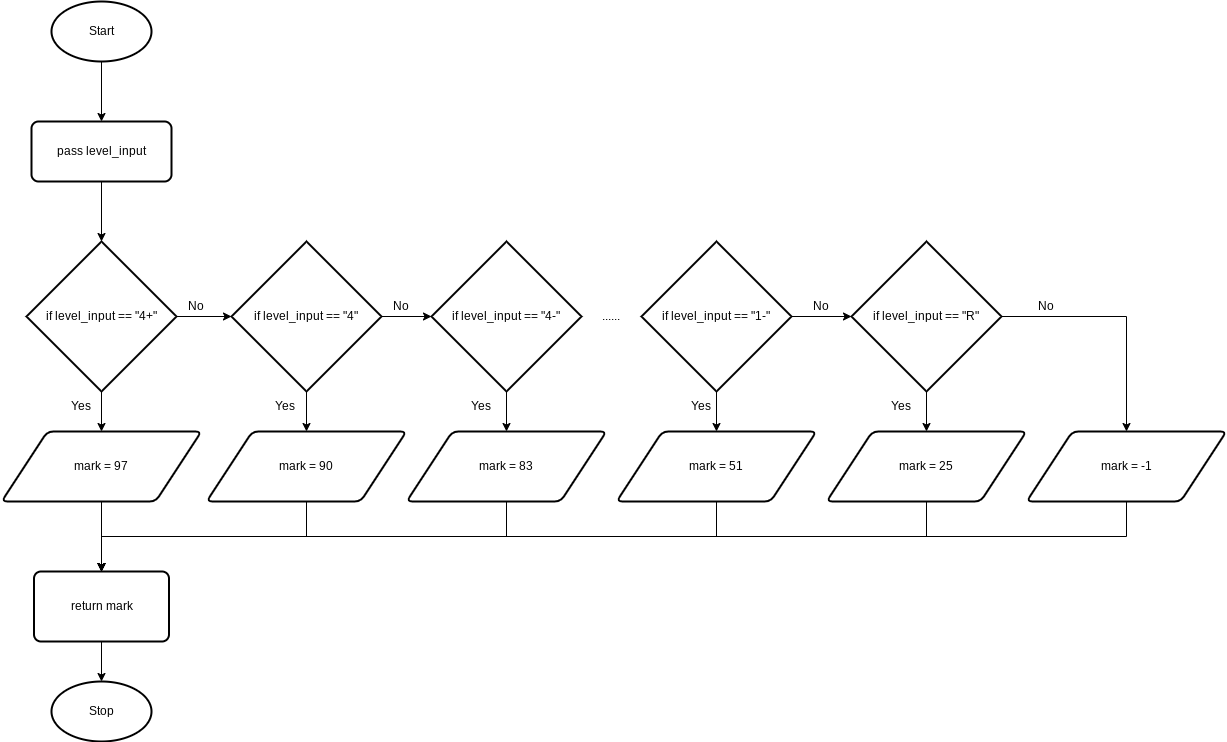

The diagram above was exported from draw.io. Its source (the exported page's mxGraphModel, read from the mxfile embedded in the PNG):
<mxGraphModel dx="594" dy="1730" grid="1" gridSize="10" guides="1" tooltips="1" connect="1" arrows="1" fold="1" page="1" pageScale="1" pageWidth="827" pageHeight="1169" math="0" shadow="0">
  <root>
    <mxCell id="0" />
    <mxCell id="1" parent="0" />
    <mxCell id="63" style="edgeStyle=none;html=1;exitX=0.5;exitY=1;exitDx=0;exitDy=0;exitPerimeter=0;entryX=0.5;entryY=0;entryDx=0;entryDy=0;" parent="1" source="2" target="62" edge="1">
      <mxGeometry relative="1" as="geometry" />
    </mxCell>
    <mxCell id="2" value="Start" style="strokeWidth=2;html=1;shape=mxgraph.flowchart.start_1;whiteSpace=wrap;" parent="1" vertex="1">
      <mxGeometry x="180" y="-50" width="100" height="60" as="geometry" />
    </mxCell>
    <mxCell id="8" value="Stop" style="strokeWidth=2;html=1;shape=mxgraph.flowchart.start_1;whiteSpace=wrap;" parent="1" vertex="1">
      <mxGeometry x="180" y="630" width="100" height="60" as="geometry" />
    </mxCell>
    <mxCell id="99" style="edgeStyle=orthogonalEdgeStyle;rounded=0;html=1;exitX=0.5;exitY=1;exitDx=0;exitDy=0;entryX=0.5;entryY=0;entryDx=0;entryDy=0;entryPerimeter=0;" parent="1" source="62" target="70" edge="1">
      <mxGeometry relative="1" as="geometry" />
    </mxCell>
    <mxCell id="62" value="pass level_input" style="rounded=1;whiteSpace=wrap;html=1;absoluteArcSize=1;arcSize=14;strokeWidth=2;" parent="1" vertex="1">
      <mxGeometry x="160" y="70" width="140" height="60" as="geometry" />
    </mxCell>
    <mxCell id="112" style="edgeStyle=orthogonalEdgeStyle;rounded=0;html=1;exitX=0.5;exitY=1;exitDx=0;exitDy=0;entryX=0.5;entryY=0;entryDx=0;entryDy=0;" edge="1" parent="1" source="66" target="111">
      <mxGeometry relative="1" as="geometry" />
    </mxCell>
    <mxCell id="66" value="mark = 97" style="shape=parallelogram;html=1;strokeWidth=2;perimeter=parallelogramPerimeter;whiteSpace=wrap;rounded=1;arcSize=12;size=0.23;" parent="1" vertex="1">
      <mxGeometry x="130" y="380" width="200" height="70" as="geometry" />
    </mxCell>
    <mxCell id="71" style="edgeStyle=none;html=1;exitX=0.5;exitY=1;exitDx=0;exitDy=0;exitPerimeter=0;" parent="1" source="70" target="66" edge="1">
      <mxGeometry relative="1" as="geometry" />
    </mxCell>
    <mxCell id="78" style="edgeStyle=none;html=1;exitX=1;exitY=0.5;exitDx=0;exitDy=0;exitPerimeter=0;entryX=0;entryY=0.5;entryDx=0;entryDy=0;entryPerimeter=0;" parent="1" source="70" target="74" edge="1">
      <mxGeometry relative="1" as="geometry" />
    </mxCell>
    <mxCell id="70" value="if level_input == &quot;4+&quot;" style="strokeWidth=2;html=1;shape=mxgraph.flowchart.decision;whiteSpace=wrap;" parent="1" vertex="1">
      <mxGeometry x="155" y="190" width="150" height="150" as="geometry" />
    </mxCell>
    <mxCell id="73" value="Yes" style="text;html=1;strokeColor=none;fillColor=none;align=center;verticalAlign=middle;whiteSpace=wrap;rounded=0;" parent="1" vertex="1">
      <mxGeometry x="190" y="340" width="40" height="30" as="geometry" />
    </mxCell>
    <mxCell id="76" style="edgeStyle=none;html=1;exitX=0.5;exitY=1;exitDx=0;exitDy=0;exitPerimeter=0;entryX=0.5;entryY=0;entryDx=0;entryDy=0;" parent="1" source="74" target="75" edge="1">
      <mxGeometry relative="1" as="geometry" />
    </mxCell>
    <mxCell id="81" style="edgeStyle=none;html=1;exitX=1;exitY=0.5;exitDx=0;exitDy=0;exitPerimeter=0;entryX=0;entryY=0.5;entryDx=0;entryDy=0;entryPerimeter=0;" parent="1" source="74" target="80" edge="1">
      <mxGeometry relative="1" as="geometry" />
    </mxCell>
    <mxCell id="74" value="if level_input == &quot;4&quot;" style="strokeWidth=2;html=1;shape=mxgraph.flowchart.decision;whiteSpace=wrap;" parent="1" vertex="1">
      <mxGeometry x="360" y="190" width="150" height="150" as="geometry" />
    </mxCell>
    <mxCell id="113" style="edgeStyle=orthogonalEdgeStyle;rounded=0;html=1;exitX=0.5;exitY=1;exitDx=0;exitDy=0;entryX=0.5;entryY=0;entryDx=0;entryDy=0;" edge="1" parent="1" source="75" target="111">
      <mxGeometry relative="1" as="geometry" />
    </mxCell>
    <mxCell id="75" value="mark = 90" style="shape=parallelogram;html=1;strokeWidth=2;perimeter=parallelogramPerimeter;whiteSpace=wrap;rounded=1;arcSize=12;size=0.23;" parent="1" vertex="1">
      <mxGeometry x="335" y="380" width="200" height="70" as="geometry" />
    </mxCell>
    <mxCell id="77" value="Yes" style="text;html=1;strokeColor=none;fillColor=none;align=center;verticalAlign=middle;whiteSpace=wrap;rounded=0;" parent="1" vertex="1">
      <mxGeometry x="394" y="340" width="40" height="30" as="geometry" />
    </mxCell>
    <mxCell id="79" value="No" style="text;html=1;strokeColor=none;fillColor=none;align=center;verticalAlign=middle;whiteSpace=wrap;rounded=0;" parent="1" vertex="1">
      <mxGeometry x="305" y="240" width="40" height="30" as="geometry" />
    </mxCell>
    <mxCell id="84" style="edgeStyle=none;html=1;exitX=0.5;exitY=1;exitDx=0;exitDy=0;exitPerimeter=0;entryX=0.5;entryY=0;entryDx=0;entryDy=0;" parent="1" source="80" target="83" edge="1">
      <mxGeometry relative="1" as="geometry" />
    </mxCell>
    <mxCell id="80" value="if level_input == &quot;4-&quot;" style="strokeWidth=2;html=1;shape=mxgraph.flowchart.decision;whiteSpace=wrap;" parent="1" vertex="1">
      <mxGeometry x="560" y="190" width="150" height="150" as="geometry" />
    </mxCell>
    <mxCell id="82" value="No" style="text;html=1;strokeColor=none;fillColor=none;align=center;verticalAlign=middle;whiteSpace=wrap;rounded=0;" parent="1" vertex="1">
      <mxGeometry x="510" y="240" width="40" height="30" as="geometry" />
    </mxCell>
    <mxCell id="114" style="edgeStyle=orthogonalEdgeStyle;rounded=0;html=1;exitX=0.5;exitY=1;exitDx=0;exitDy=0;entryX=0.5;entryY=0;entryDx=0;entryDy=0;" edge="1" parent="1" source="83" target="111">
      <mxGeometry relative="1" as="geometry" />
    </mxCell>
    <mxCell id="83" value="mark = 83" style="shape=parallelogram;html=1;strokeWidth=2;perimeter=parallelogramPerimeter;whiteSpace=wrap;rounded=1;arcSize=12;size=0.23;" parent="1" vertex="1">
      <mxGeometry x="535" y="380" width="200" height="70" as="geometry" />
    </mxCell>
    <mxCell id="85" value="Yes" style="text;html=1;strokeColor=none;fillColor=none;align=center;verticalAlign=middle;whiteSpace=wrap;rounded=0;" parent="1" vertex="1">
      <mxGeometry x="590" y="340" width="40" height="30" as="geometry" />
    </mxCell>
    <mxCell id="86" value="......" style="text;html=1;strokeColor=none;fillColor=none;align=center;verticalAlign=middle;whiteSpace=wrap;rounded=0;" parent="1" vertex="1">
      <mxGeometry x="710" y="250" width="60" height="30" as="geometry" />
    </mxCell>
    <mxCell id="89" style="edgeStyle=none;html=1;exitX=0.5;exitY=1;exitDx=0;exitDy=0;exitPerimeter=0;entryX=0.5;entryY=0;entryDx=0;entryDy=0;" parent="1" source="87" target="88" edge="1">
      <mxGeometry relative="1" as="geometry" />
    </mxCell>
    <mxCell id="103" style="edgeStyle=none;html=1;exitX=1;exitY=0.5;exitDx=0;exitDy=0;exitPerimeter=0;entryX=0;entryY=0.5;entryDx=0;entryDy=0;entryPerimeter=0;" edge="1" parent="1" source="87" target="101">
      <mxGeometry relative="1" as="geometry" />
    </mxCell>
    <mxCell id="87" value="if level_input == &quot;1-&quot;" style="strokeWidth=2;html=1;shape=mxgraph.flowchart.decision;whiteSpace=wrap;" parent="1" vertex="1">
      <mxGeometry x="770" y="190" width="150" height="150" as="geometry" />
    </mxCell>
    <mxCell id="115" style="edgeStyle=orthogonalEdgeStyle;rounded=0;html=1;exitX=0.5;exitY=1;exitDx=0;exitDy=0;entryX=0.5;entryY=0;entryDx=0;entryDy=0;" edge="1" parent="1" source="88" target="111">
      <mxGeometry relative="1" as="geometry" />
    </mxCell>
    <mxCell id="88" value="mark = 51" style="shape=parallelogram;html=1;strokeWidth=2;perimeter=parallelogramPerimeter;whiteSpace=wrap;rounded=1;arcSize=12;size=0.23;" parent="1" vertex="1">
      <mxGeometry x="745" y="380" width="200" height="70" as="geometry" />
    </mxCell>
    <mxCell id="107" style="edgeStyle=none;html=1;exitX=0.5;exitY=1;exitDx=0;exitDy=0;exitPerimeter=0;entryX=0.5;entryY=0;entryDx=0;entryDy=0;" edge="1" parent="1" source="101" target="102">
      <mxGeometry relative="1" as="geometry" />
    </mxCell>
    <mxCell id="109" style="edgeStyle=orthogonalEdgeStyle;html=1;exitX=1;exitY=0.5;exitDx=0;exitDy=0;exitPerimeter=0;entryX=0.5;entryY=0;entryDx=0;entryDy=0;rounded=0;" edge="1" parent="1" source="101" target="108">
      <mxGeometry relative="1" as="geometry" />
    </mxCell>
    <mxCell id="101" value="if level_input == &quot;R&quot;" style="strokeWidth=2;html=1;shape=mxgraph.flowchart.decision;whiteSpace=wrap;" vertex="1" parent="1">
      <mxGeometry x="980" y="190" width="150" height="150" as="geometry" />
    </mxCell>
    <mxCell id="116" style="edgeStyle=orthogonalEdgeStyle;rounded=0;html=1;exitX=0.5;exitY=1;exitDx=0;exitDy=0;entryX=0.5;entryY=0;entryDx=0;entryDy=0;" edge="1" parent="1" source="102" target="111">
      <mxGeometry relative="1" as="geometry" />
    </mxCell>
    <mxCell id="102" value="mark = 25" style="shape=parallelogram;html=1;strokeWidth=2;perimeter=parallelogramPerimeter;whiteSpace=wrap;rounded=1;arcSize=12;size=0.23;" vertex="1" parent="1">
      <mxGeometry x="955" y="380" width="200" height="70" as="geometry" />
    </mxCell>
    <mxCell id="104" value="Yes" style="text;html=1;strokeColor=none;fillColor=none;align=center;verticalAlign=middle;whiteSpace=wrap;rounded=0;" vertex="1" parent="1">
      <mxGeometry x="810" y="340" width="40" height="30" as="geometry" />
    </mxCell>
    <mxCell id="105" value="No" style="text;html=1;strokeColor=none;fillColor=none;align=center;verticalAlign=middle;whiteSpace=wrap;rounded=0;" vertex="1" parent="1">
      <mxGeometry x="930" y="240" width="40" height="30" as="geometry" />
    </mxCell>
    <mxCell id="106" value="Yes" style="text;html=1;strokeColor=none;fillColor=none;align=center;verticalAlign=middle;whiteSpace=wrap;rounded=0;" vertex="1" parent="1">
      <mxGeometry x="1010" y="340" width="40" height="30" as="geometry" />
    </mxCell>
    <mxCell id="117" style="edgeStyle=orthogonalEdgeStyle;rounded=0;html=1;exitX=0.5;exitY=1;exitDx=0;exitDy=0;entryX=0.5;entryY=0;entryDx=0;entryDy=0;" edge="1" parent="1" source="108" target="111">
      <mxGeometry relative="1" as="geometry" />
    </mxCell>
    <mxCell id="108" value="mark = -1" style="shape=parallelogram;html=1;strokeWidth=2;perimeter=parallelogramPerimeter;whiteSpace=wrap;rounded=1;arcSize=12;size=0.23;" vertex="1" parent="1">
      <mxGeometry x="1155" y="380" width="200" height="70" as="geometry" />
    </mxCell>
    <mxCell id="110" value="No" style="text;html=1;strokeColor=none;fillColor=none;align=center;verticalAlign=middle;whiteSpace=wrap;rounded=0;" vertex="1" parent="1">
      <mxGeometry x="1155" y="240" width="40" height="30" as="geometry" />
    </mxCell>
    <mxCell id="118" style="edgeStyle=orthogonalEdgeStyle;rounded=0;html=1;exitX=0.5;exitY=1;exitDx=0;exitDy=0;entryX=0.5;entryY=0;entryDx=0;entryDy=0;entryPerimeter=0;" edge="1" parent="1" source="111" target="8">
      <mxGeometry relative="1" as="geometry" />
    </mxCell>
    <mxCell id="111" value="return mark" style="rounded=1;whiteSpace=wrap;html=1;absoluteArcSize=1;arcSize=14;strokeWidth=2;" vertex="1" parent="1">
      <mxGeometry x="162.5" y="520" width="135" height="70" as="geometry" />
    </mxCell>
  </root>
</mxGraphModel>